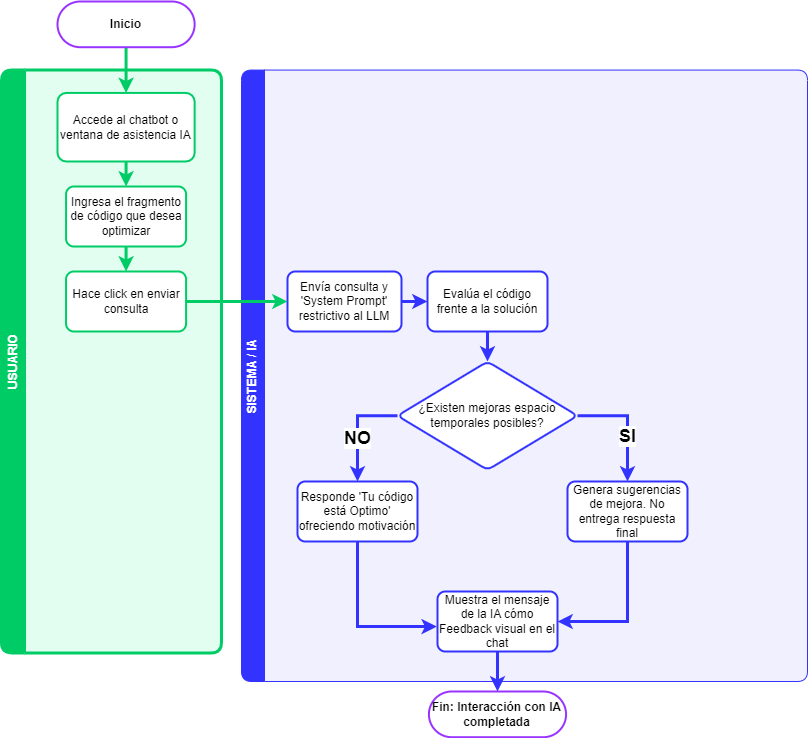

The diagram above was exported from draw.io. Its source (the exported page's mxGraphModel, read from the mxfile embedded in the PNG):
<mxGraphModel dx="609" dy="394" grid="1" gridSize="10" guides="1" tooltips="1" connect="1" arrows="1" fold="1" page="1" pageScale="1" pageWidth="827" pageHeight="1169" math="0" shadow="0">
  <root>
    <mxCell id="WIyWlLk6GJQsqaUBKTNV-0" />
    <mxCell id="WIyWlLk6GJQsqaUBKTNV-1" parent="WIyWlLk6GJQsqaUBKTNV-0" />
    <mxCell id="0KrHXWgGRrariNe7aabx-22" value="" style="group" parent="WIyWlLk6GJQsqaUBKTNV-1" vertex="1" connectable="0">
      <mxGeometry x="14" y="160" width="806" height="720" as="geometry" />
    </mxCell>
    <mxCell id="0KrHXWgGRrariNe7aabx-21" value="SISTEMA / IA" style="swimlane;horizontal=0;whiteSpace=wrap;html=1;startSize=23;rounded=1;fillColor=#3333FF;strokeColor=#3333FF;swimlaneFillColor=#F0F0FF;fontColor=#FFFFFF;" parent="0KrHXWgGRrariNe7aabx-22" vertex="1">
      <mxGeometry x="240" y="68.57" width="566" height="611.425" as="geometry" />
    </mxCell>
    <mxCell id="683ongkO-EF5aNXv8saI-34" value="" style="edgeStyle=orthogonalEdgeStyle;rounded=0;orthogonalLoop=1;jettySize=auto;html=1;strokeColor=#3333FF;strokeWidth=3;" edge="1" parent="0KrHXWgGRrariNe7aabx-21" source="683ongkO-EF5aNXv8saI-31" target="683ongkO-EF5aNXv8saI-33">
      <mxGeometry relative="1" as="geometry" />
    </mxCell>
    <mxCell id="683ongkO-EF5aNXv8saI-31" value="Envía consulta y 'System Prompt' restrictivo al LLM" style="whiteSpace=wrap;html=1;strokeColor=#3333FF;rounded=1;glass=0;strokeWidth=2;shadow=0;arcSize=13;" vertex="1" parent="0KrHXWgGRrariNe7aabx-21">
      <mxGeometry x="46" y="201.43" width="114" height="60" as="geometry" />
    </mxCell>
    <mxCell id="683ongkO-EF5aNXv8saI-38" value="" style="edgeStyle=orthogonalEdgeStyle;rounded=0;orthogonalLoop=1;jettySize=auto;html=1;strokeColor=none;" edge="1" parent="0KrHXWgGRrariNe7aabx-21" source="683ongkO-EF5aNXv8saI-33" target="683ongkO-EF5aNXv8saI-37">
      <mxGeometry relative="1" as="geometry" />
    </mxCell>
    <mxCell id="683ongkO-EF5aNXv8saI-39" style="edgeStyle=orthogonalEdgeStyle;rounded=0;orthogonalLoop=1;jettySize=auto;html=1;exitX=0.5;exitY=1;exitDx=0;exitDy=0;entryX=0.5;entryY=0;entryDx=0;entryDy=0;strokeColor=#3333FF;strokeWidth=3;" edge="1" parent="0KrHXWgGRrariNe7aabx-21" source="683ongkO-EF5aNXv8saI-33" target="683ongkO-EF5aNXv8saI-37">
      <mxGeometry relative="1" as="geometry" />
    </mxCell>
    <mxCell id="683ongkO-EF5aNXv8saI-33" value="Evalúa el código frente a la solución" style="whiteSpace=wrap;html=1;strokeColor=#3333FF;rounded=1;glass=0;strokeWidth=2;shadow=0;arcSize=13;" vertex="1" parent="0KrHXWgGRrariNe7aabx-21">
      <mxGeometry x="186" y="201.43" width="120" height="60" as="geometry" />
    </mxCell>
    <mxCell id="683ongkO-EF5aNXv8saI-41" value="" style="edgeStyle=orthogonalEdgeStyle;rounded=0;orthogonalLoop=1;jettySize=auto;html=1;exitX=0;exitY=0.5;exitDx=0;exitDy=0;strokeColor=#3333FF;strokeWidth=3;" edge="1" parent="0KrHXWgGRrariNe7aabx-21" source="683ongkO-EF5aNXv8saI-37" target="683ongkO-EF5aNXv8saI-40">
      <mxGeometry relative="1" as="geometry" />
    </mxCell>
    <mxCell id="683ongkO-EF5aNXv8saI-45" value="&lt;font style=&quot;font-size: 18px;&quot;&gt;&lt;b&gt;NO&lt;/b&gt;&lt;/font&gt;" style="edgeLabel;html=1;align=center;verticalAlign=middle;resizable=0;points=[];" vertex="1" connectable="0" parent="683ongkO-EF5aNXv8saI-41">
      <mxGeometry x="0.189" relative="1" as="geometry">
        <mxPoint as="offset" />
      </mxGeometry>
    </mxCell>
    <mxCell id="683ongkO-EF5aNXv8saI-43" value="" style="edgeStyle=orthogonalEdgeStyle;rounded=0;orthogonalLoop=1;jettySize=auto;html=1;exitX=1;exitY=0.5;exitDx=0;exitDy=0;strokeColor=#3333FF;strokeWidth=3;" edge="1" parent="0KrHXWgGRrariNe7aabx-21" source="683ongkO-EF5aNXv8saI-37" target="683ongkO-EF5aNXv8saI-42">
      <mxGeometry relative="1" as="geometry" />
    </mxCell>
    <mxCell id="683ongkO-EF5aNXv8saI-46" value="&lt;font style=&quot;font-size: 18px;&quot;&gt;&lt;b&gt;SI&lt;/b&gt;&lt;/font&gt;" style="edgeLabel;html=1;align=center;verticalAlign=middle;resizable=0;points=[];" vertex="1" connectable="0" parent="683ongkO-EF5aNXv8saI-43">
      <mxGeometry x="0.2097" relative="1" as="geometry">
        <mxPoint as="offset" />
      </mxGeometry>
    </mxCell>
    <mxCell id="683ongkO-EF5aNXv8saI-37" value="¿Existen mejoras espacio temporales posibles?" style="rhombus;whiteSpace=wrap;html=1;strokeColor=#3333FF;rounded=1;glass=0;strokeWidth=2;shadow=0;arcSize=13;" vertex="1" parent="0KrHXWgGRrariNe7aabx-21">
      <mxGeometry x="156" y="291.43" width="180" height="108.57" as="geometry" />
    </mxCell>
    <mxCell id="683ongkO-EF5aNXv8saI-48" value="" style="edgeStyle=orthogonalEdgeStyle;rounded=0;orthogonalLoop=1;jettySize=auto;html=1;exitX=0.5;exitY=1;exitDx=0;exitDy=0;strokeColor=#3333FF;strokeWidth=3;entryX=-0.006;entryY=0.585;entryDx=0;entryDy=0;entryPerimeter=0;" edge="1" parent="0KrHXWgGRrariNe7aabx-21" source="683ongkO-EF5aNXv8saI-40" target="683ongkO-EF5aNXv8saI-47">
      <mxGeometry relative="1" as="geometry" />
    </mxCell>
    <mxCell id="683ongkO-EF5aNXv8saI-40" value="Responde 'Tu código está Optimo' ofreciendo motivación" style="whiteSpace=wrap;html=1;strokeColor=#3333FF;rounded=1;glass=0;strokeWidth=2;shadow=0;arcSize=13;" vertex="1" parent="0KrHXWgGRrariNe7aabx-21">
      <mxGeometry x="56" y="411.425" width="120" height="60" as="geometry" />
    </mxCell>
    <mxCell id="683ongkO-EF5aNXv8saI-49" style="edgeStyle=orthogonalEdgeStyle;rounded=0;orthogonalLoop=1;jettySize=auto;html=1;exitX=0.5;exitY=1;exitDx=0;exitDy=0;entryX=1;entryY=0.5;entryDx=0;entryDy=0;strokeColor=#3333FF;strokeWidth=3;" edge="1" parent="0KrHXWgGRrariNe7aabx-21" source="683ongkO-EF5aNXv8saI-42" target="683ongkO-EF5aNXv8saI-47">
      <mxGeometry relative="1" as="geometry" />
    </mxCell>
    <mxCell id="683ongkO-EF5aNXv8saI-42" value="Genera sugerencias de mejora. No entrega respuesta final" style="whiteSpace=wrap;html=1;strokeColor=#3333FF;rounded=1;glass=0;strokeWidth=2;shadow=0;arcSize=13;" vertex="1" parent="0KrHXWgGRrariNe7aabx-21">
      <mxGeometry x="326" y="411.425" width="120" height="60" as="geometry" />
    </mxCell>
    <mxCell id="683ongkO-EF5aNXv8saI-47" value="Muestra el mensaje de la IA cómo Feedback visual en el chat" style="whiteSpace=wrap;html=1;strokeColor=#3333FF;rounded=1;glass=0;strokeWidth=2;shadow=0;arcSize=13;" vertex="1" parent="0KrHXWgGRrariNe7aabx-21">
      <mxGeometry x="196" y="521.435" width="120" height="60" as="geometry" />
    </mxCell>
    <mxCell id="0KrHXWgGRrariNe7aabx-20" value="USUARIO" style="swimlane;horizontal=0;whiteSpace=wrap;html=1;fillColor=#00CC66;strokeColor=#00CC66;strokeWidth=3;swimlaneFillColor=#E1FEF0;fontColor=#FFFFFF;rounded=1;" parent="0KrHXWgGRrariNe7aabx-22" vertex="1">
      <mxGeometry y="68.57" width="220" height="582.86" as="geometry" />
    </mxCell>
    <mxCell id="683ongkO-EF5aNXv8saI-30" value="" style="edgeStyle=orthogonalEdgeStyle;rounded=0;orthogonalLoop=1;jettySize=auto;html=1;strokeColor=#00CC66;strokeWidth=3;" edge="1" parent="0KrHXWgGRrariNe7aabx-20" source="683ongkO-EF5aNXv8saI-27" target="683ongkO-EF5aNXv8saI-29">
      <mxGeometry relative="1" as="geometry" />
    </mxCell>
    <mxCell id="683ongkO-EF5aNXv8saI-27" value="Ingresa el fragmento de código que desea optimizar" style="whiteSpace=wrap;html=1;strokeColor=#00CC66;rounded=1;glass=0;strokeWidth=2;shadow=0;arcSize=13;" vertex="1" parent="0KrHXWgGRrariNe7aabx-20">
      <mxGeometry x="64.57428571428568" y="116.42571428571429" width="120" height="60" as="geometry" />
    </mxCell>
    <mxCell id="683ongkO-EF5aNXv8saI-29" value="Hace click en enviar consulta" style="whiteSpace=wrap;html=1;strokeColor=#00CC66;rounded=1;glass=0;strokeWidth=2;shadow=0;arcSize=13;" vertex="1" parent="0KrHXWgGRrariNe7aabx-20">
      <mxGeometry x="64.57428571428568" y="201.42571428571432" width="120" height="60" as="geometry" />
    </mxCell>
    <mxCell id="683ongkO-EF5aNXv8saI-8" style="edgeStyle=orthogonalEdgeStyle;rounded=0;orthogonalLoop=1;jettySize=auto;html=1;exitX=0.5;exitY=1;exitDx=0;exitDy=0;entryX=0.5;entryY=0;entryDx=0;entryDy=0;strokeColor=#00CC66;strokeWidth=3;" edge="1" parent="0KrHXWgGRrariNe7aabx-22" source="WIyWlLk6GJQsqaUBKTNV-3" target="0KrHXWgGRrariNe7aabx-0">
      <mxGeometry relative="1" as="geometry" />
    </mxCell>
    <mxCell id="WIyWlLk6GJQsqaUBKTNV-3" value="Inicio" style="rounded=1;whiteSpace=wrap;html=1;fontSize=12;glass=0;strokeWidth=2;shadow=0;arcSize=50;strokeColor=#9933FF;fontStyle=1" parent="0KrHXWgGRrariNe7aabx-22" vertex="1">
      <mxGeometry x="56.002857142857124" width="137.14285714285714" height="45.71428571428571" as="geometry" />
    </mxCell>
    <mxCell id="683ongkO-EF5aNXv8saI-28" value="" style="edgeStyle=orthogonalEdgeStyle;rounded=0;orthogonalLoop=1;jettySize=auto;html=1;strokeColor=#00CC66;strokeWidth=3;" edge="1" parent="0KrHXWgGRrariNe7aabx-22" source="0KrHXWgGRrariNe7aabx-0" target="683ongkO-EF5aNXv8saI-27">
      <mxGeometry relative="1" as="geometry" />
    </mxCell>
    <mxCell id="0KrHXWgGRrariNe7aabx-0" value="Accede al chatbot o ventana de asistencia IA" style="whiteSpace=wrap;html=1;rounded=1;glass=0;strokeWidth=2;shadow=0;arcSize=13;strokeColor=#00CC66;" parent="0KrHXWgGRrariNe7aabx-22" vertex="1">
      <mxGeometry x="56.002857142857124" y="91.42857142857142" width="137.14285714285714" height="68.57142857142857" as="geometry" />
    </mxCell>
    <mxCell id="0KrHXWgGRrariNe7aabx-18" value="Fin: Interacción con IA completada" style="whiteSpace=wrap;html=1;rounded=1;glass=0;strokeWidth=2;shadow=0;arcSize=50;strokeColor=#9933FF;fontStyle=1" parent="0KrHXWgGRrariNe7aabx-22" vertex="1">
      <mxGeometry x="427.4328571428571" y="689.9957142857143" width="137.14285714285714" height="45.71428571428571" as="geometry" />
    </mxCell>
    <mxCell id="683ongkO-EF5aNXv8saI-32" value="" style="edgeStyle=orthogonalEdgeStyle;rounded=0;orthogonalLoop=1;jettySize=auto;html=1;strokeColor=#00CC66;strokeWidth=3;" edge="1" parent="0KrHXWgGRrariNe7aabx-22" source="683ongkO-EF5aNXv8saI-29" target="683ongkO-EF5aNXv8saI-31">
      <mxGeometry relative="1" as="geometry" />
    </mxCell>
    <mxCell id="683ongkO-EF5aNXv8saI-50" style="edgeStyle=orthogonalEdgeStyle;rounded=0;orthogonalLoop=1;jettySize=auto;html=1;entryX=0.5;entryY=0;entryDx=0;entryDy=0;strokeColor=#3333FF;strokeWidth=3;" edge="1" parent="0KrHXWgGRrariNe7aabx-22" source="683ongkO-EF5aNXv8saI-47" target="0KrHXWgGRrariNe7aabx-18">
      <mxGeometry relative="1" as="geometry" />
    </mxCell>
  </root>
</mxGraphModel>